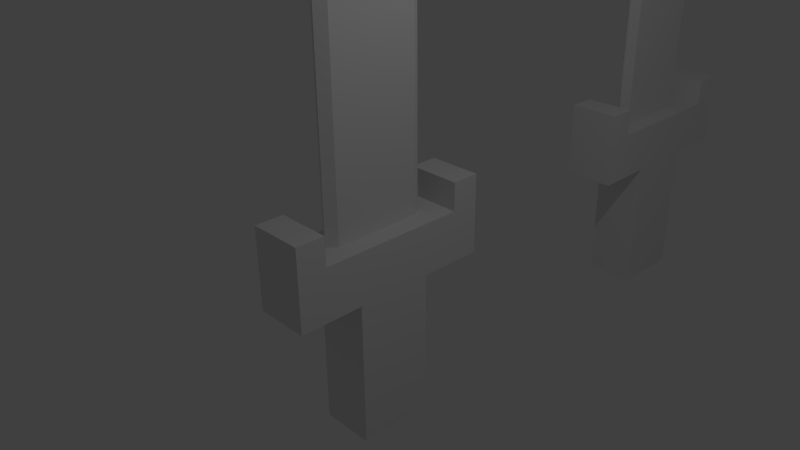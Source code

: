 # Source: Sword.blend  (saved by Blender 2.72.0; exported with 4.5.12 LTS)
import bpy
from mathutils import Matrix  # noqa: F401  (used for matrix-valued properties, if any)

bpy.ops.wm.read_factory_settings(use_empty=True)
scene = bpy.context.scene
scene.name = 'Scene'

# ---- collections
col_collection_1 = bpy.data.collections.new('Collection 1'); scene.collection.children.link(col_collection_1)

# ---- materials (node trees are filled in below, after node groups)
mat_sword = bpy.data.materials.new('Sword')
mat_sword.alpha_threshold = 0.0
mat_sword.use_transparent_shadow = False
mat_sword.roughness = 0.5
mat_sword.line_color = (0.0, 0.0, 0.0, 1.0)
mat_swordhandle = bpy.data.materials.new('SwordHandle')
mat_swordhandle.alpha_threshold = 0.0
mat_swordhandle.use_transparent_shadow = False
mat_swordhandle.roughness = 0.5

# ---- material node trees

# ---- world
world_world = bpy.data.worlds.new('World'); scene.world = world_world
world_world.color = (0.05088, 0.05088, 0.05088)
world_world.use_sun_shadow = False
world_world.sun_shadow_jitter_overblur = 0.0
world_world.cycles.sampling_method = 'MANUAL'
world_world.cycles.sample_map_resolution = 256

# ---- cameras
cam_camera = bpy.data.cameras.new('Camera')
cam_camera.clip_end = 100.0
cam_camera.lens = 35.0
cam_camera.sensor_width = 32.0
cam_camera.sensor_height = 18.0
cam_camera.ortho_scale = 7.314
cam_camera.dof.focus_distance = 0.0
cam_camera.dof.aperture_fstop = 128.0

# ---- lights
light_lamp = bpy.data.lights.new('Lamp', 'POINT')
light_lamp.transmission_factor = 0.0
light_lamp.cutoff_distance = 30.0
light_lamp.energy = 100.0
light_lamp.shadow_buffer_clip_start = 1.001
light_lamp.shadow_soft_size = 0.1
light_lamp.shadow_maximum_resolution = 0.006
light_lamp.use_absolute_resolution = True
light_lamp.cycles.use_multiple_importance_sampling = False

# ---- meshes
me_cube_001 = bpy.data.meshes.new('Cube.001')
me_cube_001.from_pydata([(0.3925, 1.492, -0.3782), (-0.3925, 0.5609, 0.0), (-0.3925, 1.492, -0.3782), (0.3925, 1.492, 0.3782), (0.3925, 0.5609, 0.0), (0.0, 0.7823, 0.3782), (-0.3925, 1.492, 0.3782), (0.0, 1.492, -0.3782), (0.3925, 1.492, 0.0), (0.0, 0.5609, -0.3782), (0.3925, 0.7823, 0.3782), (0.3925, 0.5609, -0.3782), (-0.3925, 1.492, 0.0), (0.0, 1.492, 0.3782), (-0.3925, 0.7823, 0.3782), (-0.3925, 0.5609, -0.3782), (0.0, 1.492, 0.0), (0.0, 0.5609, -2.495), (0.3925, 0.5609, -2.495), (-0.3925, 0.5609, -2.495), (-0.3925, 1.079, -0.3782), (-0.3925, 1.079, 0.3782), (0.0, 1.079, -0.3782), (0.3925, 1.079, 0.0), (0.0, 1.079, 0.3782), (0.3925, 1.079, 0.3782), (0.3925, 1.079, -0.3782), (-0.3925, 1.079, 0.0), (0.3925, 1.492, 0.7927), (-0.3925, 1.492, 0.7927), (0.0, 1.492, 0.7927), (-0.3925, 1.079, 0.7927), (0.0, 1.079, 0.7927), (0.3925, 1.079, 0.7927), (0.2357, 0.5609, -2.495), (0.2357, 1.492, -0.3782), (0.01, 0.7823, 0.3782), (0.2357, 0.5609, -0.3782), (0.2357, 1.492, 0.3782), (0.2357, 1.492, 0.0), (0.2357, 1.079, 0.3782), (0.2357, 1.079, -0.3782), (0.2357, 1.492, 0.7927), (0.2357, 1.079, 0.7927), (-0.2433, 1.492, -0.3782), (-0.2433, 0.5609, -2.495), (-0.2433, 1.492, 0.3782), (-0.01762, 0.7823, 0.3782), (-0.2433, 0.5609, -0.3782), (-0.2433, 1.492, 0.0), (-0.2433, 1.079, 0.3782), (-0.2433, 1.079, -0.3782), (-0.2433, 1.492, 0.7927), (-0.2433, 1.079, 0.7927), (0.0, 0.7823, 7.636), (0.01, 0.7823, 7.636), (-0.01762, 0.7823, 7.636), (0.3925, 0.462, -2.495), (0.3925, 0.462, -0.3782), (0.3925, 0.6444, 0.3782), (-0.3925, 0.462, 0.0), (0.3925, 0.462, 0.0), (-0.3925, 0.6444, 0.3782), (-0.3925, 0.462, -0.3782), (0.0, 0.462, -2.495), (-0.3925, 0.462, -2.495), (0.2357, 0.462, -2.495), (0.1027, 0.6444, 0.3782), (-0.2433, 0.462, -2.495), (-0.1104, 0.6444, 0.3782), (0.1027, 0.6444, 7.636), (-0.1104, 0.6444, 7.636), (0.0, 0.5609, -0.623), (0.3925, 0.5609, -0.623), (-0.3925, 0.5609, -0.623), (0.2357, 0.5609, -0.623), (-0.2433, 0.5609, -0.623), (0.3925, 0.462, -0.623), (-0.3925, 0.462, -0.623), (0.0, 0.5609, -2.26), (0.3925, 0.5609, -2.26), (-0.3925, 0.5609, -2.26), (0.2357, 0.5609, -2.26), (-0.2433, 0.5609, -2.26), (0.3925, 0.462, -2.26), (-0.3925, 0.462, -2.26), (0.3925, -1.492, -0.3782), (0.3925, 0.0, -2.495), (-0.3925, -0.5609, 0.0), (-0.3925, -1.492, -0.3782), (0.3925, -1.492, 0.3782), (0.3925, -0.5609, 0.0), (0.0, -0.7823, 0.3782), (-0.3925, -1.492, 0.3782), (0.3925, 0.0, -0.3782), (0.0, -1.492, -0.3782), (0.3925, -1.492, 0.0), (0.0, -0.5609, -0.3782), (0.3925, -0.7823, 0.3782), (-0.3925, 0.0, -0.3782), (0.3925, -0.5609, -0.3782), (-0.3925, -1.492, 0.0), (0.3925, 0.0, 0.3782), (0.0, -1.492, 0.3782), (-0.3925, -0.7823, 0.3782), (-0.3925, 0.0, 0.3782), (0.0, 0.0, 8.771), (0.3925, 0.0, 0.0), (-0.3925, -0.5609, -0.3782), (-0.3925, 0.0, 0.0), (0.0, -1.492, 0.0), (0.0, -0.5609, -2.495), (-0.3925, 0.0, -2.495), (0.3925, -0.5609, -2.495), (0.0, 0.0, -2.495), (-0.3925, -0.5609, -2.495), (-0.3925, -1.079, -0.3782), (-0.3925, -1.079, 0.3782), (0.0, -1.079, -0.3782), (0.3925, -1.079, 0.0), (0.0, -1.079, 0.3782), (0.3925, -1.079, 0.3782), (0.3925, -1.079, -0.3782), (-0.3925, -1.079, 0.0), (0.3925, -1.492, 0.7927), (-0.3925, -1.492, 0.7927), (0.0, -1.492, 0.7927), (-0.3925, -1.079, 0.7927), (0.0, -1.079, 0.7927), (0.3925, -1.079, 0.7927), (0.2357, -0.5609, -2.495), (0.2357, -1.492, -0.3782), (0.01, -0.7823, 0.3782), (0.2357, -0.5609, -0.3782), (0.2357, -1.492, 0.3782), (0.1027, 0.0, 0.3782), (0.2357, -1.492, 0.0), (0.2357, 0.0, -2.495), (0.2357, -1.079, 0.3782), (0.2357, -1.079, -0.3782), (0.2357, -1.492, 0.7927), (0.2357, -1.079, 0.7927), (-0.2433, 0.0, -2.495), (-0.2433, -1.492, -0.3782), (-0.2433, -0.5609, -2.495), (-0.2433, -1.492, 0.3782), (-0.01762, -0.7823, 0.3782), (-0.2433, -0.5609, -0.3782), (-0.2433, 0.0, 0.3782), (-0.2433, -1.492, 0.0), (-0.2433, -1.079, 0.3782), (-0.2433, -1.079, -0.3782), (-0.2433, -1.492, 0.7927), (-0.2433, -1.079, 0.7927), (0.0, -0.7823, 7.636), (0.01, -0.7823, 7.636), (0.1027, 0.0, 7.636), (-0.01762, -0.7823, 7.636), (-0.1104, 0.0, 7.636), (0.01, 0.0, 8.771), (-0.01762, 0.0, 8.771), (0.3925, -0.462, -2.495), (0.3925, -0.462, -0.3782), (0.3925, -0.6444, 0.3782), (-0.3925, -0.462, 0.0), (0.3925, -0.462, 0.0), (-0.3925, -0.6444, 0.3782), (-0.3925, -0.462, -0.3782), (0.0, -0.462, -2.495), (-0.3925, -0.462, -2.495), (0.2357, -0.462, -2.495), (0.1027, -0.6444, 0.3782), (-0.2433, -0.462, -2.495), (-0.1104, -0.6444, 0.3782), (0.1027, -0.6444, 7.636), (-0.1104, -0.6444, 7.636), (0.1027, 0.0, 8.609), (-0.1104, 0.0, 8.609), (0.0, -0.5609, -0.623), (0.3925, -0.5609, -0.623), (-0.3925, 0.0, -0.623), (-0.3925, -0.5609, -0.623), (0.3925, 0.0, -0.623), (0.2357, -0.5609, -0.623), (-0.2433, -0.5609, -0.623), (0.3925, -0.462, -0.623), (-0.3925, -0.462, -0.623), (0.0, -0.5609, -2.26), (0.3925, -0.5609, -2.26), (-0.3925, -0.5609, -2.26), (0.3925, 0.0, -2.26), (0.2357, -0.5609, -2.26), (-0.2433, -0.5609, -2.26), (0.3925, -0.462, -2.26), (-0.3925, -0.462, -2.26), (-0.3925, 0.0, -2.26), (-0.3925, 0.0, -1.933), (-0.3925, 0.0, -1.605), (-0.3925, 0.0, -1.278), (-0.3925, 0.0, -0.9505), (0.0, 0.5609, -0.9505), (0.0, 0.5609, -1.278), (0.0, 0.5609, -1.605), (0.0, 0.5609, -1.933), (0.3925, 0.5609, -0.9505), (0.3925, 0.5609, -1.278), (0.3925, 0.5609, -1.605), (0.3925, 0.5609, -1.933), (-0.3925, 0.5609, -0.9505), (-0.3925, 0.5609, -1.278), (-0.3925, 0.5609, -1.605), (-0.3925, 0.5609, -1.933), (0.3925, 0.0, -0.9505), (0.3925, 0.0, -1.278), (0.3925, 0.0, -1.605), (0.3925, 0.0, -1.933), (0.2357, 0.5609, -0.9505), (0.2357, 0.5609, -1.278), (0.2357, 0.5609, -1.605), (0.2357, 0.5609, -1.933), (-0.2433, 0.5609, -0.9505), (-0.2433, 0.5609, -1.278), (-0.2433, 0.5609, -1.605), (-0.2433, 0.5609, -1.933), (0.3925, 0.462, -0.9505), (0.3925, 0.462, -1.278), (0.3925, 0.462, -1.605), (0.3925, 0.462, -1.933), (-0.3925, 0.462, -0.9505), (-0.3925, 0.462, -1.278), (-0.3925, 0.462, -1.605), (-0.3925, 0.462, -1.933), (0.0, -0.5609, -0.9505), (0.0, -0.5609, -1.278), (0.0, -0.5609, -1.605), (0.0, -0.5609, -1.933), (0.3925, -0.5609, -0.9505), (0.3925, -0.5609, -1.278), (0.3925, -0.5609, -1.605), (0.3925, -0.5609, -1.933), (-0.3925, -0.5609, -0.9505), (-0.3925, -0.5609, -1.278), (-0.3925, -0.5609, -1.605), (-0.3925, -0.5609, -1.933), (0.2357, -0.5609, -0.9505), (0.2357, -0.5609, -1.278), (0.2357, -0.5609, -1.605), (0.2357, -0.5609, -1.933), (-0.2433, -0.5609, -0.9505), (-0.2433, -0.5609, -1.278), (-0.2433, -0.5609, -1.605), (-0.2433, -0.5609, -1.933), (0.3925, -0.462, -0.9505), (0.3925, -0.462, -1.278), (0.3925, -0.462, -1.605), (0.3925, -0.462, -1.933), (-0.3925, -0.462, -0.9505), (-0.3925, -0.462, -1.278), (-0.3925, -0.462, -1.605), (-0.3925, -0.462, -1.933)], [], [(84, 190, 87, 57), (82, 80, 18, 34), (66, 137, 114, 64), (68, 142, 112, 65), (27, 21, 6, 12), (49, 44, 2, 12), (83, 79, 17, 45), (85, 81, 19, 65), (63, 60, 1, 15), (23, 25, 10, 4), (67, 36, 55, 70), (69, 62, 105, 148), (26, 23, 4, 11), (58, 61, 107, 94), (61, 59, 102, 107), (50, 21, 14, 47), (40, 24, 5, 36), (41, 37, 9, 22), (20, 27, 12, 2), (51, 48, 15, 20), (60, 62, 14, 1), (46, 49, 12, 6), (38, 39, 16, 13), (39, 35, 7, 16), (1, 14, 21, 27), (8, 3, 25, 23), (0, 8, 23, 26), (50, 24, 32, 53), (40, 25, 33, 43), (35, 41, 22, 7), (15, 1, 27, 20), (44, 51, 20, 2), (52, 29, 31, 53), (42, 30, 32, 43), (25, 3, 28, 33), (38, 13, 30, 42), (6, 21, 31, 29), (46, 6, 29, 52), (79, 82, 34, 17), (57, 87, 137, 66), (59, 67, 135, 102), (25, 40, 36, 10), (26, 11, 37, 41), (3, 8, 39, 38), (8, 0, 35, 39), (24, 40, 43, 32), (0, 26, 41, 35), (28, 42, 43, 33), (3, 38, 42, 28), (64, 114, 142, 68), (16, 7, 44, 49), (81, 83, 45, 19), (69, 148, 158, 71), (24, 50, 47, 5), (22, 9, 48, 51), (13, 16, 49, 46), (21, 50, 53, 31), (7, 22, 51, 44), (30, 52, 53, 32), (13, 46, 52, 30), (36, 5, 54, 55), (5, 47, 56, 54), (55, 54, 106, 159), (54, 56, 160, 106), (70, 55, 159, 176), (71, 158, 177), (80, 84, 57, 18), (34, 66, 64, 17), (45, 68, 65, 19), (195, 85, 65, 112), (99, 109, 60, 63), (135, 67, 70, 156), (47, 14, 62, 69), (11, 4, 61, 58), (4, 10, 59, 61), (109, 105, 62, 60), (18, 57, 66, 34), (10, 36, 67, 59), (17, 64, 68, 45), (47, 69, 71, 56), (156, 70, 176), (56, 71, 177, 160), (58, 94, 182, 77), (37, 11, 73, 75), (48, 9, 72, 76), (63, 15, 74, 78), (9, 37, 75, 72), (15, 48, 76, 74), (11, 58, 77, 73), (99, 63, 78, 180), (227, 215, 190, 84), (219, 207, 80, 82), (223, 203, 79, 83), (231, 211, 81, 85), (203, 219, 82, 79), (211, 223, 83, 81), (207, 227, 84, 80), (196, 231, 85, 195), (193, 161, 87, 190), (191, 130, 113, 188), (170, 168, 114, 137), (172, 169, 112, 142), (123, 101, 93, 117), (149, 101, 89, 143), (192, 144, 111, 187), (194, 169, 115, 189), (167, 108, 88, 164), (119, 91, 98, 121), (171, 174, 155, 132), (173, 148, 105, 166), (122, 100, 91, 119), (162, 94, 107, 165), (165, 107, 102, 163), (150, 146, 104, 117), (138, 132, 92, 120), (139, 118, 97, 133), (116, 89, 101, 123), (151, 116, 108, 147), (164, 88, 104, 166), (145, 93, 101, 149), (134, 103, 110, 136), (136, 110, 95, 131), (88, 123, 117, 104), (96, 119, 121, 90), (86, 122, 119, 96), (150, 153, 128, 120), (138, 141, 129, 121), (131, 95, 118, 139), (108, 116, 123, 88), (143, 89, 116, 151), (152, 153, 127, 125), (140, 141, 128, 126), (121, 129, 124, 90), (134, 140, 126, 103), (93, 125, 127, 117), (145, 152, 125, 93), (187, 111, 130, 191), (161, 170, 137, 87), (163, 102, 135, 171), (121, 98, 132, 138), (122, 139, 133, 100), (90, 134, 136, 96), (96, 136, 131, 86), (120, 128, 141, 138), (86, 131, 139, 122), (124, 129, 141, 140), (90, 124, 140, 134), (168, 172, 142, 114), (110, 149, 143, 95), (189, 115, 144, 192), (173, 175, 158, 148), (120, 92, 146, 150), (118, 151, 147, 97), (103, 145, 149, 110), (117, 127, 153, 150), (95, 143, 151, 118), (126, 128, 153, 152), (103, 126, 152, 145), (132, 155, 154, 92), (92, 154, 157, 146), (155, 159, 106, 154), (154, 106, 160, 157), (174, 176, 159, 155), (175, 177, 158), (188, 113, 161, 193), (130, 111, 168, 170), (144, 115, 169, 172), (195, 112, 169, 194), (99, 167, 164, 109), (135, 156, 174, 171), (146, 173, 166, 104), (100, 162, 165, 91), (91, 165, 163, 98), (109, 164, 166, 105), (113, 130, 170, 161), (98, 163, 171, 132), (111, 144, 172, 168), (146, 157, 175, 173), (156, 176, 174), (157, 160, 177, 175), (162, 185, 182, 94), (133, 183, 179, 100), (147, 184, 178, 97), (167, 186, 181, 108), (97, 178, 183, 133), (108, 181, 184, 147), (100, 179, 185, 162), (99, 180, 186, 167), (255, 193, 190, 215), (247, 191, 188, 239), (251, 192, 187, 235), (259, 194, 189, 243), (235, 187, 191, 247), (243, 189, 192, 251), (239, 188, 193, 255), (196, 195, 194, 259), (77, 182, 212, 224), (224, 212, 213, 225), (225, 213, 214, 226), (226, 214, 215, 227), (75, 73, 204, 216), (216, 204, 205, 217), (217, 205, 206, 218), (218, 206, 207, 219), (76, 72, 200, 220), (220, 200, 201, 221), (221, 201, 202, 222), (222, 202, 203, 223), (78, 74, 208, 228), (228, 208, 209, 229), (229, 209, 210, 230), (230, 210, 211, 231), (72, 75, 216, 200), (200, 216, 217, 201), (201, 217, 218, 202), (202, 218, 219, 203), (74, 76, 220, 208), (208, 220, 221, 209), (209, 221, 222, 210), (210, 222, 223, 211), (73, 77, 224, 204), (204, 224, 225, 205), (205, 225, 226, 206), (206, 226, 227, 207), (180, 78, 228, 199), (199, 228, 229, 198), (198, 229, 230, 197), (197, 230, 231, 196), (185, 252, 212, 182), (252, 253, 213, 212), (253, 254, 214, 213), (254, 255, 215, 214), (183, 244, 236, 179), (244, 245, 237, 236), (245, 246, 238, 237), (246, 247, 239, 238), (184, 248, 232, 178), (248, 249, 233, 232), (249, 250, 234, 233), (250, 251, 235, 234), (186, 256, 240, 181), (256, 257, 241, 240), (257, 258, 242, 241), (258, 259, 243, 242), (178, 232, 244, 183), (232, 233, 245, 244), (233, 234, 246, 245), (234, 235, 247, 246), (181, 240, 248, 184), (240, 241, 249, 248), (241, 242, 250, 249), (242, 243, 251, 250), (179, 236, 252, 185), (236, 237, 253, 252), (237, 238, 254, 253), (238, 239, 255, 254), (180, 199, 256, 186), (199, 198, 257, 256), (198, 197, 258, 257), (197, 196, 259, 258)])
me_cube_001.polygons.foreach_set('material_index', [1, 1, 1, 1, 1, 1, 1, 1, 1, 1, 0, 1, 1, 1, 1, 1, 1, 1, 1, 1, 1, 1, 1, 1, 1, 1, 1, 1, 1, 1, 1, 1, 1, 1, 1, 1, 1, 1, 1, 1, 1, 1, 1, 1, 1, 1, 1, 1, 1, 1, 1, 1, 0, 1, 1, 1, 1, 1, 1, 1, 0, 0, 0, 0, 0, 0, 1, 1, 1, 1, 1, 0, 1, 1, 1, 1, 1, 1, 1, 0, 0, 0, 1, 1, 1, 1, 1, 1, 1, 1, 1, 1, 1, 1, 1, 1, 1, 1, 1, 1, 1, 1, 1, 1, 1, 1, 1, 1, 0, 1, 1, 1, 1, 1, 1, 1, 1, 1, 1, 1, 1, 1, 1, 1, 1, 1, 1, 1, 1, 1, 1, 1, 1, 1, 1, 1, 1, 1, 1, 1, 1, 1, 1, 1, 1, 1, 1, 1, 1, 1, 0, 1, 1, 1, 1, 1, 1, 1, 0, 0, 0, 0, 0, 0, 1, 1, 1, 1, 1, 0, 1, 1, 1, 1, 1, 1, 1, 0, 0, 0, 1, 1, 1, 1, 1, 1, 1, 1, 1, 1, 1, 1, 1, 1, 1, 1, 1, 1, 1, 1, 1, 1, 1, 1, 1, 1, 1, 1, 1, 1, 1, 1, 1, 1, 1, 1, 1, 1, 1, 1, 1, 1, 1, 1, 1, 1, 1, 1, 1, 1, 1, 1, 1, 1, 1, 1, 1, 1, 1, 1, 1, 1, 1, 1, 1, 1, 1, 1, 1, 1, 1, 1, 1, 1, 1, 1, 1, 1, 1, 1])
_uv = me_cube_001.uv_layers.new(name='UVMap')
_uv.uv.foreach_set('vector', [0.3257, 0.5338, 0.3237, 0.5338, 0.3237, 0.5332, 0.3257, 0.5332, 0.3327, 0.5538, 0.3334, 0.5538, 0.3334, 0.5545, 0.3327, 0.5545, 0.3341, 0.5486, 0.3341, 0.5473, 0.3351, 0.5473, 0.3351, 0.5486, 0.3361, 0.5486, 0.3361, 0.5473, 0.3367, 0.5473, 0.3367, 0.5486, 0.3191, 0.5495, 0.3191, 0.5505, 0.3174, 0.5505, 0.3174, 0.5495, 0.334, 0.5447, 0.334, 0.5457, 0.3334, 0.5457, 0.3334, 0.5447, 0.3307, 0.5538, 0.3317, 0.5538, 0.3317, 0.5545, 0.3307, 0.5545, 0.3217, 0.5431, 0.3213, 0.5431, 0.3213, 0.5424, 0.3217, 0.5424, 0.3217, 0.5484, 0.3217, 0.5495, 0.3213, 0.5495, 0.3213, 0.5484, 0.3283, 0.5402, 0.3283, 0.5413, 0.327, 0.5413, 0.3261, 0.5402, 0.1844, 2.552e-09, 0.2022, 5.103e-09, 0.2022, 0.6214, 0.1844, 0.6214, 0.3322, 0.5437, 0.3334, 0.5437, 0.3334, 0.5455, 0.3328, 0.5455, 0.3283, 0.5391, 0.3283, 0.5402, 0.3261, 0.5402, 0.3261, 0.5391, 0.3257, 0.5391, 0.3257, 0.5402, 0.3237, 0.5402, 0.3237, 0.5391, 0.3257, 0.5402, 0.3264, 0.5413, 0.3237, 0.5413, 0.3237, 0.5402, 0.3328, 0.5424, 0.3334, 0.5424, 0.3334, 0.5433, 0.3318, 0.5433, 0.3307, 0.5424, 0.3317, 0.5424, 0.3317, 0.5433, 0.3317, 0.5433, 0.32, 0.5529, 0.32, 0.5543, 0.319, 0.5543, 0.319, 0.5529, 0.3191, 0.5484, 0.3191, 0.5495, 0.3174, 0.5495, 0.3174, 0.5484, 0.318, 0.5529, 0.318, 0.5543, 0.3174, 0.5543, 0.3174, 0.5529, 0.3217, 0.5495, 0.321, 0.5505, 0.3204, 0.5505, 0.3213, 0.5495, 0.334, 0.5436, 0.334, 0.5447, 0.3334, 0.5447, 0.3334, 0.5436, 0.3361, 0.5436, 0.3361, 0.5447, 0.3351, 0.5447, 0.3351, 0.5436, 0.3361, 0.5447, 0.3361, 0.5457, 0.3351, 0.5457, 0.3351, 0.5447, 0.3213, 0.5495, 0.3204, 0.5505, 0.3191, 0.5505, 0.3191, 0.5495, 0.3301, 0.5402, 0.3301, 0.5413, 0.3283, 0.5413, 0.3283, 0.5402, 0.3301, 0.5391, 0.3301, 0.5402, 0.3283, 0.5402, 0.3283, 0.5391, 0.3352, 0.5493, 0.3352, 0.55, 0.3334, 0.55, 0.3334, 0.5493, 0.3352, 0.5507, 0.3352, 0.5511, 0.3334, 0.5511, 0.3334, 0.5507, 0.32, 0.5517, 0.32, 0.5529, 0.319, 0.5529, 0.319, 0.5517, 0.3213, 0.5484, 0.3213, 0.5495, 0.3191, 0.5495, 0.3191, 0.5484, 0.318, 0.5517, 0.318, 0.5529, 0.3174, 0.5529, 0.3174, 0.5517, 0.3352, 0.535, 0.3352, 0.5354, 0.3334, 0.5354, 0.3334, 0.535, 0.3352, 0.5336, 0.3352, 0.5343, 0.3334, 0.5343, 0.3334, 0.5336, 0.3283, 0.5413, 0.3301, 0.5413, 0.3301, 0.5424, 0.3283, 0.5424, 0.3361, 0.5436, 0.3351, 0.5436, 0.3351, 0.5424, 0.3361, 0.5424, 0.3174, 0.5505, 0.3191, 0.5505, 0.3191, 0.5517, 0.3174, 0.5517, 0.334, 0.5436, 0.3334, 0.5436, 0.3334, 0.5424, 0.334, 0.5424, 0.3317, 0.5538, 0.3327, 0.5538, 0.3327, 0.5545, 0.3317, 0.5545, 0.3334, 0.5486, 0.3334, 0.5473, 0.3341, 0.5473, 0.3341, 0.5486, 0.3301, 0.5437, 0.3313, 0.5437, 0.3313, 0.5455, 0.3301, 0.5455, 0.3301, 0.5424, 0.3307, 0.5424, 0.3317, 0.5433, 0.3301, 0.5433, 0.3207, 0.5529, 0.3207, 0.5543, 0.32, 0.5543, 0.32, 0.5529, 0.3367, 0.5436, 0.3367, 0.5447, 0.3361, 0.5447, 0.3361, 0.5436, 0.3367, 0.5447, 0.3367, 0.5457, 0.3361, 0.5457, 0.3361, 0.5447, 0.3352, 0.55, 0.3352, 0.5507, 0.3334, 0.5507, 0.3334, 0.55, 0.3207, 0.5517, 0.3207, 0.5529, 0.32, 0.5529, 0.32, 0.5517, 0.3352, 0.5332, 0.3352, 0.5336, 0.3334, 0.5336, 0.3334, 0.5332, 0.3367, 0.5436, 0.3361, 0.5436, 0.3361, 0.5424, 0.3367, 0.5424, 0.3351, 0.5486, 0.3351, 0.5473, 0.3361, 0.5473, 0.3361, 0.5486, 0.3351, 0.5447, 0.3351, 0.5457, 0.334, 0.5457, 0.334, 0.5447, 0.3301, 0.5538, 0.3307, 0.5538, 0.3307, 0.5545, 0.3301, 0.5545, 0.2202, 5.506e-06, 0.3038, 0.0, 0.3035, 0.6214, 0.2202, 0.6214, 0.3317, 0.5424, 0.3328, 0.5424, 0.3318, 0.5433, 0.3317, 0.5433, 0.319, 0.5529, 0.319, 0.5543, 0.318, 0.5543, 0.318, 0.5529, 0.3351, 0.5436, 0.3351, 0.5447, 0.334, 0.5447, 0.334, 0.5436, 0.3352, 0.5489, 0.3352, 0.5493, 0.3334, 0.5493, 0.3334, 0.5489, 0.319, 0.5517, 0.319, 0.5529, 0.318, 0.5529, 0.318, 0.5517, 0.3352, 0.5343, 0.3352, 0.535, 0.3334, 0.535, 0.3334, 0.5343, 0.3351, 0.5436, 0.334, 0.5436, 0.334, 0.5424, 0.3351, 0.5424, 0.9964, 1.0, 0.9951, 1.0, 0.9951, 0.3786, 0.9964, 0.3786, 0.9951, 1.0, 0.9929, 1.0, 0.9929, 0.3786, 0.9951, 0.3786, 0.9964, 0.3786, 0.9951, 0.3786, 0.9951, 0.2814, 0.9964, 0.2814, 0.9951, 0.3786, 0.9929, 0.3786, 0.9929, 0.2814, 0.9951, 0.2814, 0.1844, 0.6214, 0.2022, 0.6214, 0.1011, 0.7186, 0.1011, 0.7047, 0.2202, 0.6214, 0.3035, 0.6214, 0.3035, 0.7047, 0.3261, 0.5338, 0.3257, 0.5338, 0.3257, 0.5332, 0.3261, 0.5332, 0.3341, 0.5489, 0.3341, 0.5486, 0.3351, 0.5486, 0.3351, 0.5489, 0.3361, 0.5489, 0.3361, 0.5486, 0.3367, 0.5486, 0.3367, 0.5489, 0.3237, 0.5431, 0.3217, 0.5431, 0.3217, 0.5424, 0.3237, 0.5424, 0.3237, 0.5484, 0.3237, 0.5495, 0.3217, 0.5495, 0.3217, 0.5484, 0.1011, 2.552e-09, 0.1844, 2.552e-09, 0.1844, 0.6214, 0.1011, 0.6214, 0.3318, 0.5433, 0.3334, 0.5433, 0.3334, 0.5437, 0.3322, 0.5437, 0.3261, 0.5391, 0.3261, 0.5402, 0.3257, 0.5402, 0.3257, 0.5391, 0.3261, 0.5402, 0.327, 0.5413, 0.3264, 0.5413, 0.3257, 0.5402, 0.3237, 0.5495, 0.3237, 0.5505, 0.321, 0.5505, 0.3217, 0.5495, 0.3334, 0.5489, 0.3334, 0.5486, 0.3341, 0.5486, 0.3341, 0.5489, 0.3301, 0.5433, 0.3317, 0.5433, 0.3313, 0.5437, 0.3301, 0.5437, 0.3351, 0.5489, 0.3351, 0.5486, 0.3361, 0.5486, 0.3361, 0.5489, 0.2022, 9.563e-06, 0.2202, 5.506e-06, 0.2202, 0.6214, 0.2022, 0.6214, 0.1011, 0.6214, 0.1844, 0.6214, 0.1011, 0.7047, 0.2022, 0.6214, 0.2202, 0.6214, 0.3035, 0.7047, 0.3033, 0.7186, 0.3257, 0.5391, 0.3237, 0.5391, 0.3237, 0.5384, 0.3257, 0.5384, 0.3327, 0.5485, 0.3334, 0.5485, 0.3334, 0.5492, 0.3327, 0.5492, 0.3307, 0.5485, 0.3317, 0.5485, 0.3317, 0.5492, 0.3307, 0.5492, 0.3217, 0.5484, 0.3213, 0.5484, 0.3213, 0.5477, 0.3217, 0.5477, 0.3317, 0.5485, 0.3327, 0.5485, 0.3327, 0.5492, 0.3317, 0.5492, 0.3301, 0.5485, 0.3307, 0.5485, 0.3307, 0.5492, 0.3301, 0.5492, 0.3261, 0.5391, 0.3257, 0.5391, 0.3257, 0.5384, 0.3261, 0.5384, 0.3237, 0.5484, 0.3217, 0.5484, 0.3217, 0.5477, 0.3237, 0.5477, 0.7126, 0.3967, 0.7075, 0.3967, 0.7075, 0.3943, 0.7126, 0.3943, 0.7309, 0.4438, 0.7327, 0.4438, 0.7327, 0.4462, 0.7309, 0.4462, 0.7256, 0.4438, 0.7283, 0.4438, 0.7283, 0.4462, 0.7256, 0.4462, 0.7024, 0.4208, 0.7013, 0.4208, 0.7013, 0.4184, 0.7024, 0.4184, 0.7283, 0.4438, 0.7309, 0.4438, 0.7309, 0.4462, 0.7283, 0.4462, 0.724, 0.4438, 0.7256, 0.4438, 0.7256, 0.4462, 0.724, 0.4462, 0.7137, 0.3967, 0.7126, 0.3967, 0.7126, 0.3943, 0.7137, 0.3943, 0.7075, 0.4208, 0.7024, 0.4208, 0.7024, 0.4184, 0.7075, 0.4184, 0.3217, 0.5338, 0.3217, 0.5332, 0.3237, 0.5332, 0.3237, 0.5338, 0.3307, 0.5385, 0.3307, 0.5391, 0.3301, 0.5391, 0.3301, 0.5385, 0.3341, 0.546, 0.3351, 0.546, 0.3351, 0.5473, 0.3341, 0.5473, 0.3361, 0.546, 0.3367, 0.546, 0.3367, 0.5473, 0.3361, 0.5473, 0.3283, 0.5495, 0.3301, 0.5495, 0.3301, 0.5505, 0.3283, 0.5505, 0.3307, 0.5402, 0.3301, 0.5402, 0.3301, 0.5391, 0.3307, 0.5391, 0.3328, 0.5385, 0.3328, 0.5391, 0.3317, 0.5391, 0.3317, 0.5385, 0.3257, 0.5431, 0.3257, 0.5424, 0.3261, 0.5424, 0.3261, 0.5431, 0.3257, 0.5484, 0.3261, 0.5484, 0.3261, 0.5495, 0.3257, 0.5495, 0.3191, 0.5402, 0.3213, 0.5402, 0.3204, 0.5413, 0.3191, 0.5413, 0.01783, 2.552e-09, 0.01783, 0.6214, 0.0, 0.6214, 7.704e-09, 0.0, 0.3322, 0.5473, 0.3328, 0.5455, 0.3334, 0.5455, 0.3334, 0.5473, 0.3191, 0.5391, 0.3213, 0.5391, 0.3213, 0.5402, 0.3191, 0.5402, 0.3217, 0.5391, 0.3237, 0.5391, 0.3237, 0.5402, 0.3217, 0.5402, 0.3217, 0.5402, 0.3237, 0.5402, 0.3237, 0.5413, 0.321, 0.5413, 0.3328, 0.5485, 0.3318, 0.5477, 0.3334, 0.5477, 0.3334, 0.5485, 0.3307, 0.5485, 0.3317, 0.5477, 0.3317, 0.5477, 0.3317, 0.5485, 0.3214, 0.5529, 0.3224, 0.5529, 0.3224, 0.5543, 0.3214, 0.5543, 0.3283, 0.5484, 0.3301, 0.5484, 0.3301, 0.5495, 0.3283, 0.5495, 0.3234, 0.5529, 0.324, 0.5529, 0.324, 0.5543, 0.3234, 0.5543, 0.3257, 0.5495, 0.3261, 0.5495, 0.327, 0.5505, 0.3264, 0.5505, 0.3307, 0.5413, 0.3301, 0.5413, 0.3301, 0.5402, 0.3307, 0.5402, 0.3327, 0.5413, 0.3317, 0.5413, 0.3317, 0.5402, 0.3327, 0.5402, 0.3327, 0.5402, 0.3317, 0.5402, 0.3317, 0.5391, 0.3327, 0.5391, 0.3261, 0.5495, 0.3283, 0.5495, 0.3283, 0.5505, 0.327, 0.5505, 0.3174, 0.5402, 0.3191, 0.5402, 0.3191, 0.5413, 0.3174, 0.5413, 0.3174, 0.5391, 0.3191, 0.5391, 0.3191, 0.5402, 0.3174, 0.5402, 0.3334, 0.5515, 0.3352, 0.5515, 0.3352, 0.5522, 0.3334, 0.5522, 0.3334, 0.5529, 0.3352, 0.5529, 0.3352, 0.5533, 0.3334, 0.5533, 0.3214, 0.5517, 0.3224, 0.5517, 0.3224, 0.5529, 0.3214, 0.5529, 0.3261, 0.5484, 0.3283, 0.5484, 0.3283, 0.5495, 0.3261, 0.5495, 0.3234, 0.5517, 0.324, 0.5517, 0.324, 0.5529, 0.3234, 0.5529, 0.3334, 0.5372, 0.3352, 0.5372, 0.3352, 0.5376, 0.3334, 0.5376, 0.3334, 0.5358, 0.3352, 0.5358, 0.3352, 0.5365, 0.3334, 0.5365, 0.3191, 0.5413, 0.3191, 0.5424, 0.3174, 0.5424, 0.3174, 0.5413, 0.3327, 0.5413, 0.3327, 0.5424, 0.3317, 0.5424, 0.3317, 0.5413, 0.3301, 0.5505, 0.3301, 0.5517, 0.3283, 0.5517, 0.3283, 0.5505, 0.3307, 0.5413, 0.3307, 0.5424, 0.3301, 0.5424, 0.3301, 0.5413, 0.3317, 0.5385, 0.3317, 0.5391, 0.3307, 0.5391, 0.3307, 0.5385, 0.3334, 0.546, 0.3341, 0.546, 0.3341, 0.5473, 0.3334, 0.5473, 0.3301, 0.5473, 0.3301, 0.5455, 0.3313, 0.5455, 0.3313, 0.5473, 0.3301, 0.5485, 0.3301, 0.5477, 0.3317, 0.5477, 0.3307, 0.5485, 0.3207, 0.5529, 0.3214, 0.5529, 0.3214, 0.5543, 0.3207, 0.5543, 0.3334, 0.5413, 0.3327, 0.5413, 0.3327, 0.5402, 0.3334, 0.5402, 0.3334, 0.5402, 0.3327, 0.5402, 0.3327, 0.5391, 0.3334, 0.5391, 0.3334, 0.5522, 0.3352, 0.5522, 0.3352, 0.5529, 0.3334, 0.5529, 0.3207, 0.5517, 0.3214, 0.5517, 0.3214, 0.5529, 0.3207, 0.5529, 0.3334, 0.5354, 0.3352, 0.5354, 0.3352, 0.5358, 0.3334, 0.5358, 0.3334, 0.5413, 0.3334, 0.5424, 0.3327, 0.5424, 0.3327, 0.5413, 0.3351, 0.546, 0.3361, 0.546, 0.3361, 0.5473, 0.3351, 0.5473, 0.3317, 0.5402, 0.3307, 0.5402, 0.3307, 0.5391, 0.3317, 0.5391, 0.3334, 0.5385, 0.3334, 0.5391, 0.3328, 0.5391, 0.3328, 0.5385, 0.3868, 6.42e-06, 0.3868, 0.6214, 0.3035, 0.6214, 0.3038, 0.0, 0.3317, 0.5485, 0.3317, 0.5477, 0.3318, 0.5477, 0.3328, 0.5485, 0.3224, 0.5529, 0.3234, 0.5529, 0.3234, 0.5543, 0.3224, 0.5543, 0.3317, 0.5413, 0.3307, 0.5413, 0.3307, 0.5402, 0.3317, 0.5402, 0.3334, 0.5511, 0.3352, 0.5511, 0.3352, 0.5515, 0.3334, 0.5515, 0.3224, 0.5517, 0.3234, 0.5517, 0.3234, 0.5529, 0.3224, 0.5529, 0.3334, 0.5365, 0.3352, 0.5365, 0.3352, 0.5372, 0.3334, 0.5372, 0.3317, 0.5413, 0.3317, 0.5424, 0.3307, 0.5424, 0.3307, 0.5413, 1.0, 0.2814, 1.0, 0.9028, 0.9987, 0.9028, 0.9987, 0.2814, 0.9987, 0.2814, 0.9987, 0.9028, 0.9964, 0.9028, 0.9964, 0.2814, 1.0, 0.9028, 1.0, 1.0, 0.9987, 1.0, 0.9987, 0.9028, 0.9987, 0.9028, 0.9987, 1.0, 0.9964, 1.0, 0.9964, 0.9028, 0.01783, 0.6214, 0.1011, 0.7047, 0.1011, 0.7186, 0.0, 0.6214, 0.3868, 0.6214, 0.3035, 0.7047, 0.3035, 0.6214, 0.3213, 0.5338, 0.3213, 0.5332, 0.3217, 0.5332, 0.3217, 0.5338, 0.3341, 0.5457, 0.3351, 0.5457, 0.3351, 0.546, 0.3341, 0.546, 0.3361, 0.5457, 0.3367, 0.5457, 0.3367, 0.546, 0.3361, 0.546, 0.3237, 0.5431, 0.3237, 0.5424, 0.3257, 0.5424, 0.3257, 0.5431, 0.3237, 0.5484, 0.3257, 0.5484, 0.3257, 0.5495, 0.3237, 0.5495, 0.1011, 2.552e-09, 0.1011, 0.6214, 0.01783, 0.6214, 0.01783, 2.552e-09, 0.3318, 0.5477, 0.3322, 0.5473, 0.3334, 0.5473, 0.3334, 0.5477, 0.3213, 0.5391, 0.3217, 0.5391, 0.3217, 0.5402, 0.3213, 0.5402, 0.3213, 0.5402, 0.3217, 0.5402, 0.321, 0.5413, 0.3204, 0.5413, 0.3237, 0.5495, 0.3257, 0.5495, 0.3264, 0.5505, 0.3237, 0.5505, 0.3334, 0.5457, 0.3341, 0.5457, 0.3341, 0.546, 0.3334, 0.546, 0.3301, 0.5477, 0.3301, 0.5473, 0.3313, 0.5473, 0.3317, 0.5477, 0.3351, 0.5457, 0.3361, 0.5457, 0.3361, 0.546, 0.3351, 0.546, 0.4044, 1.067e-05, 0.4044, 0.6214, 0.3868, 0.6214, 0.3868, 6.42e-06, 0.1011, 0.6214, 0.1011, 0.7047, 0.01783, 0.6214, 0.4044, 0.6214, 0.3033, 0.7186, 0.3035, 0.7047, 0.3868, 0.6214, 0.3217, 0.5391, 0.3217, 0.5384, 0.3237, 0.5384, 0.3237, 0.5391, 0.3307, 0.5332, 0.3307, 0.5339, 0.3301, 0.5339, 0.3301, 0.5332, 0.3328, 0.5332, 0.3328, 0.5339, 0.3317, 0.5339, 0.3317, 0.5332, 0.3257, 0.5484, 0.3257, 0.5477, 0.3261, 0.5477, 0.3261, 0.5484, 0.3317, 0.5332, 0.3317, 0.5339, 0.3307, 0.5339, 0.3307, 0.5332, 0.3334, 0.5332, 0.3334, 0.5339, 0.3328, 0.5339, 0.3328, 0.5332, 0.3213, 0.5391, 0.3213, 0.5384, 0.3217, 0.5384, 0.3217, 0.5391, 0.3237, 0.5484, 0.3237, 0.5477, 0.3257, 0.5477, 0.3257, 0.5484, 0.7024, 0.3967, 0.7024, 0.3943, 0.7075, 0.3943, 0.7075, 0.3967, 0.7257, 0.404, 0.7257, 0.4064, 0.724, 0.4064, 0.724, 0.404, 0.731, 0.404, 0.731, 0.4064, 0.7283, 0.4064, 0.7283, 0.404, 0.7126, 0.4208, 0.7126, 0.4184, 0.7137, 0.4184, 0.7137, 0.4208, 0.7283, 0.404, 0.7283, 0.4064, 0.7257, 0.4064, 0.7257, 0.404, 0.7327, 0.404, 0.7327, 0.4064, 0.731, 0.4064, 0.731, 0.404, 0.7013, 0.3967, 0.7013, 0.3943, 0.7024, 0.3943, 0.7024, 0.3967, 0.7075, 0.4208, 0.7075, 0.4184, 0.7126, 0.4184, 0.7126, 0.4208, 0.7126, 0.4063, 0.7075, 0.4063, 0.7075, 0.4039, 0.7126, 0.4039, 0.8215, 0.5365, 0.8164, 0.5365, 0.8164, 0.5341, 0.8215, 0.5341, 0.7126, 0.4015, 0.7075, 0.4015, 0.7075, 0.3991, 0.7126, 0.3991, 0.8381, 0.5127, 0.833, 0.5127, 0.833, 0.5103, 0.8381, 0.5103, 0.7309, 0.4342, 0.7327, 0.4342, 0.7327, 0.4366, 0.7309, 0.4366, 0.8398, 0.5692, 0.8415, 0.5692, 0.8415, 0.5716, 0.8398, 0.5716, 0.7309, 0.439, 0.7327, 0.439, 0.7327, 0.4414, 0.7309, 0.4414, 0.8564, 0.555, 0.8581, 0.555, 0.8581, 0.5574, 0.8564, 0.5574, 0.7256, 0.4342, 0.7283, 0.4342, 0.7283, 0.4366, 0.7256, 0.4366, 0.8345, 0.5692, 0.8372, 0.5692, 0.8372, 0.5716, 0.8345, 0.5716, 0.7256, 0.439, 0.7283, 0.439, 0.7283, 0.4414, 0.7256, 0.4414, 0.8511, 0.555, 0.8538, 0.555, 0.8538, 0.5574, 0.8511, 0.5574, 0.7024, 0.4303, 0.7013, 0.4303, 0.7013, 0.428, 0.7024, 0.428, 0.8113, 0.5605, 0.8102, 0.5605, 0.8102, 0.5581, 0.8113, 0.5581, 0.7024, 0.4256, 0.7013, 0.4256, 0.7013, 0.4232, 0.7024, 0.4232, 0.8279, 0.5368, 0.8268, 0.5368, 0.8268, 0.5344, 0.8279, 0.5344, 0.7283, 0.4342, 0.7309, 0.4342, 0.7309, 0.4366, 0.7283, 0.4366, 0.8372, 0.5692, 0.8398, 0.5692, 0.8398, 0.5716, 0.8372, 0.5716, 0.7283, 0.439, 0.7309, 0.439, 0.7309, 0.4414, 0.7283, 0.4414, 0.8538, 0.555, 0.8564, 0.555, 0.8564, 0.5574, 0.8538, 0.5574, 0.724, 0.4342, 0.7256, 0.4342, 0.7256, 0.4366, 0.724, 0.4366, 0.8329, 0.5692, 0.8345, 0.5692, 0.8345, 0.5716, 0.8329, 0.5716, 0.724, 0.439, 0.7256, 0.439, 0.7256, 0.4414, 0.724, 0.4414, 0.8494, 0.555, 0.8511, 0.555, 0.8511, 0.5574, 0.8494, 0.5574, 0.7137, 0.4063, 0.7126, 0.4063, 0.7126, 0.4039, 0.7137, 0.4039, 0.8226, 0.5365, 0.8215, 0.5365, 0.8215, 0.5341, 0.8226, 0.5341, 0.7137, 0.4015, 0.7126, 0.4015, 0.7126, 0.3991, 0.7137, 0.3991, 0.8392, 0.5127, 0.8381, 0.5127, 0.8381, 0.5103, 0.8392, 0.5103, 0.7075, 0.4303, 0.7024, 0.4303, 0.7024, 0.428, 0.7075, 0.428, 0.8164, 0.5605, 0.8113, 0.5605, 0.8113, 0.5581, 0.8164, 0.5581, 0.7075, 0.4256, 0.7024, 0.4256, 0.7024, 0.4232, 0.7075, 0.4232, 0.833, 0.5368, 0.8279, 0.5368, 0.8279, 0.5344, 0.833, 0.5344, 0.7024, 0.4063, 0.7024, 0.4039, 0.7075, 0.4039, 0.7075, 0.4063, 0.8113, 0.5365, 0.8113, 0.5341, 0.8164, 0.5341, 0.8164, 0.5365, 0.7024, 0.4015, 0.7024, 0.3991, 0.7075, 0.3991, 0.7075, 0.4015, 0.8279, 0.5127, 0.8279, 0.5103, 0.833, 0.5103, 0.833, 0.5127, 0.7257, 0.3944, 0.7257, 0.3968, 0.724, 0.3968, 0.724, 0.3944, 0.8346, 0.5293, 0.8346, 0.5317, 0.8329, 0.5317, 0.8329, 0.5293, 0.7257, 0.3992, 0.7257, 0.4016, 0.724, 0.4016, 0.724, 0.3992, 0.8512, 0.5152, 0.8512, 0.5176, 0.8494, 0.5176, 0.8494, 0.5152, 0.731, 0.3944, 0.731, 0.3968, 0.7283, 0.3968, 0.7283, 0.3944, 0.8399, 0.5293, 0.8399, 0.5317, 0.8372, 0.5317, 0.8372, 0.5293, 0.731, 0.3992, 0.731, 0.4016, 0.7283, 0.4016, 0.7283, 0.3992, 0.8565, 0.5152, 0.8565, 0.5176, 0.8538, 0.5176, 0.8538, 0.5152, 0.7126, 0.4303, 0.7126, 0.428, 0.7137, 0.428, 0.7137, 0.4303, 0.8215, 0.5605, 0.8215, 0.5581, 0.8226, 0.5581, 0.8226, 0.5605, 0.7126, 0.4256, 0.7126, 0.4232, 0.7137, 0.4232, 0.7137, 0.4256, 0.8381, 0.5368, 0.8381, 0.5344, 0.8392, 0.5344, 0.8392, 0.5368, 0.7283, 0.3944, 0.7283, 0.3968, 0.7257, 0.3968, 0.7257, 0.3944, 0.8372, 0.5293, 0.8372, 0.5317, 0.8346, 0.5317, 0.8346, 0.5293, 0.7283, 0.3992, 0.7283, 0.4016, 0.7257, 0.4016, 0.7257, 0.3992, 0.8538, 0.5152, 0.8538, 0.5176, 0.8512, 0.5176, 0.8512, 0.5152, 0.7327, 0.3944, 0.7327, 0.3968, 0.731, 0.3968, 0.731, 0.3944, 0.8415, 0.5293, 0.8415, 0.5317, 0.8399, 0.5317, 0.8399, 0.5293, 0.7327, 0.3992, 0.7327, 0.4016, 0.731, 0.4016, 0.731, 0.3992, 0.8581, 0.5152, 0.8581, 0.5176, 0.8565, 0.5176, 0.8565, 0.5152, 0.7013, 0.4063, 0.7013, 0.4039, 0.7024, 0.4039, 0.7024, 0.4063, 0.8102, 0.5365, 0.8102, 0.5341, 0.8113, 0.5341, 0.8113, 0.5365, 0.7013, 0.4015, 0.7013, 0.3991, 0.7024, 0.3991, 0.7024, 0.4015, 0.8268, 0.5127, 0.8268, 0.5103, 0.8279, 0.5103, 0.8279, 0.5127, 0.7075, 0.4303, 0.7075, 0.428, 0.7126, 0.428, 0.7126, 0.4303, 0.8164, 0.5605, 0.8164, 0.5581, 0.8215, 0.5581, 0.8215, 0.5605, 0.7075, 0.4256, 0.7075, 0.4232, 0.7126, 0.4232, 0.7126, 0.4256, 0.833, 0.5368, 0.833, 0.5344, 0.8381, 0.5344, 0.8381, 0.5368])
me_cube_001.materials.append(mat_sword)
me_cube_001.materials.append(mat_swordhandle)
me_cube_001.use_remesh_preserve_volume = False
me_cube_001.use_remesh_preserve_attributes = False
me_cube_001.use_mirror_vertex_groups = False
me_cube_001.update()
me_cube = bpy.data.meshes.new('Cube')
me_cube.from_pydata([(0.3925, 1.492, -0.3782), (0.3925, 0.0, -2.495), (-0.3925, 0.5609, 0.0), (-0.3925, 1.492, -0.3782), (0.3925, 1.492, 0.3782), (0.3925, 0.5609, 0.0), (0.0, 0.7823, 0.3782), (-0.3925, 1.492, 0.3782), (0.3925, 0.0, -0.3782), (0.0, 1.492, -0.3782), (0.3925, 1.492, 0.0), (0.0, 0.5609, -0.3782), (0.3925, 0.7823, 0.3782), (-0.3925, 0.0, -0.3782), (0.3925, 0.5609, -0.3782), (-0.3925, 1.492, 0.0), (0.3925, 0.0, 0.3782), (0.0, 1.492, 0.3782), (-0.3925, 0.7823, 0.3782), (-0.3925, 0.0, 0.3782), (0.0, 0.0, 8.771), (0.3925, 0.0, 0.0), (-0.3925, 0.5609, -0.3782), (-0.3925, 0.0, 0.0), (0.0, 1.492, 0.0), (0.0, 0.5609, -2.495), (-0.3925, 0.0, -2.495), (0.3925, 0.5609, -2.495), (0.0, 0.0, -2.495), (-0.3925, 0.5609, -2.495), (-0.3925, 1.079, -0.3782), (-0.3925, 1.079, 0.3782), (0.0, 1.079, -0.3782), (0.3925, 1.079, 0.0), (0.0, 1.079, 0.3782), (0.3925, 1.079, 0.3782), (0.3925, 1.079, -0.3782), (-0.3925, 1.079, 0.0), (0.3925, 1.492, 0.7927), (-0.3925, 1.492, 0.7927), (0.0, 1.492, 0.7927), (-0.3925, 1.079, 0.7927), (0.0, 1.079, 0.7927), (0.3925, 1.079, 0.7927), (0.2357, 0.5609, -2.495), (0.2357, 1.492, -0.3782), (0.01, 0.7823, 0.3782), (0.2357, 0.5609, -0.3782), (0.2357, 1.492, 0.3782), (0.1027, 0.0, 0.3782), (0.2357, 1.492, 0.0), (0.2357, 0.0, -2.495), (0.2357, 1.079, 0.3782), (0.2357, 1.079, -0.3782), (0.2357, 1.492, 0.7927), (0.2357, 1.079, 0.7927), (-0.2433, 0.0, -2.495), (-0.2433, 1.492, -0.3782), (-0.2433, 0.5609, -2.495), (-0.2433, 1.492, 0.3782), (-0.01762, 0.7823, 0.3782), (-0.2433, 0.5609, -0.3782), (-0.2433, 0.0, 0.3782), (-0.2433, 1.492, 0.0), (-0.2433, 1.079, 0.3782), (-0.2433, 1.079, -0.3782), (-0.2433, 1.492, 0.7927), (-0.2433, 1.079, 0.7927), (0.0, 0.7823, 7.636), (0.01, 0.7823, 7.636), (0.1027, 0.0, 7.636), (-0.01762, 0.7823, 7.636), (-0.1104, 0.0, 7.636), (0.01, 0.0, 8.771), (-0.01762, 0.0, 8.771), (0.3925, 0.462, -2.495), (0.3925, 0.462, -0.3782), (0.3925, 0.6444, 0.3782), (-0.3925, 0.462, 0.0), (0.3925, 0.462, 0.0), (-0.3925, 0.6444, 0.3782), (-0.3925, 0.462, -0.3782), (0.0, 0.462, -2.495), (-0.3925, 0.462, -2.495), (0.2357, 0.462, -2.495), (0.1027, 0.6444, 0.3782), (-0.2433, 0.462, -2.495), (-0.1104, 0.6444, 0.3782), (0.1027, 0.6444, 7.636), (-0.1104, 0.6444, 7.636), (0.1027, 0.0, 8.609), (-0.1104, 0.0, 8.609), (0.0, 0.5609, -0.623), (0.3925, 0.5609, -0.623), (-0.3925, 0.0, -0.623), (-0.3925, 0.5609, -0.623), (0.3925, 0.0, -0.623), (0.2357, 0.5609, -0.623), (-0.2433, 0.5609, -0.623), (0.3925, 0.462, -0.623), (-0.3925, 0.462, -0.623), (0.0, 0.5609, -2.26), (0.3925, 0.5609, -2.26), (-0.3925, 0.5609, -2.26), (0.3925, 0.0, -2.26), (0.2357, 0.5609, -2.26), (-0.2433, 0.5609, -2.26), (0.3925, 0.462, -2.26), (-0.3925, 0.462, -2.26), (-0.3925, 0.0, -2.26)], [], [(107, 104, 1, 75), (105, 102, 27, 44), (84, 51, 28, 82), (86, 56, 26, 83), (37, 31, 7, 15), (63, 57, 3, 15), (106, 101, 25, 58), (108, 103, 29, 83), (81, 78, 2, 22), (33, 35, 12, 5), (85, 46, 69, 88), (87, 80, 19, 62), (36, 33, 5, 14), (76, 79, 21, 8), (79, 77, 16, 21), (64, 31, 18, 60), (52, 34, 6, 46), (53, 47, 11, 32), (30, 37, 15, 3), (65, 61, 22, 30), (78, 80, 18, 2), (59, 63, 15, 7), (48, 50, 24, 17), (50, 45, 9, 24), (2, 18, 31, 37), (10, 4, 35, 33), (0, 10, 33, 36), (64, 34, 42, 67), (52, 35, 43, 55), (45, 53, 32, 9), (22, 2, 37, 30), (57, 65, 30, 3), (66, 39, 41, 67), (54, 40, 42, 55), (35, 4, 38, 43), (48, 17, 40, 54), (7, 31, 41, 39), (59, 7, 39, 66), (101, 105, 44, 25), (75, 1, 51, 84), (77, 85, 49, 16), (35, 52, 46, 12), (36, 14, 47, 53), (4, 10, 50, 48), (10, 0, 45, 50), (34, 52, 55, 42), (0, 36, 53, 45), (38, 54, 55, 43), (4, 48, 54, 38), (82, 28, 56, 86), (24, 9, 57, 63), (103, 106, 58, 29), (87, 62, 72, 89), (34, 64, 60, 6), (32, 11, 61, 65), (17, 24, 63, 59), (31, 64, 67, 41), (9, 32, 65, 57), (40, 66, 67, 42), (17, 59, 66, 40), (46, 6, 68, 69), (6, 60, 71, 68), (69, 68, 20, 73), (68, 71, 74, 20), (88, 69, 73, 90), (89, 72, 91), (102, 107, 75, 27), (44, 84, 82, 25), (58, 86, 83, 29), (109, 108, 83, 26), (13, 23, 78, 81), (49, 85, 88, 70), (60, 18, 80, 87), (14, 5, 79, 76), (5, 12, 77, 79), (23, 19, 80, 78), (27, 75, 84, 44), (12, 46, 85, 77), (25, 82, 86, 58), (60, 87, 89, 71), (70, 88, 90), (71, 89, 91, 74), (76, 8, 96, 99), (47, 14, 93, 97), (61, 11, 92, 98), (81, 22, 95, 100), (11, 47, 97, 92), (22, 61, 98, 95), (14, 76, 99, 93), (13, 81, 100, 94), (99, 96, 104, 107), (97, 93, 102, 105), (98, 92, 101, 106), (100, 95, 103, 108), (92, 97, 105, 101), (95, 98, 106, 103), (93, 99, 107, 102), (94, 100, 108, 109)])
me_cube.materials.append(mat_sword)
me_cube.use_remesh_preserve_volume = False
me_cube.use_remesh_preserve_attributes = False
me_cube.use_mirror_vertex_groups = False
me_cube.update()

# ---- objects
ob_sword = bpy.data.objects.new('sword', me_cube_001)
ob_cube = bpy.data.objects.new('Cube', me_cube)
ob_lamp = bpy.data.objects.new('Lamp', light_lamp)
ob_camera = bpy.data.objects.new('Camera', cam_camera)

# ---- transforms, parenting, visibility, modifiers, constraints
ob_sword.location = (0.0, 6.168, 0.0)
ob_sword.lock_rotations_4d = False
ob_sword.empty_display_type = 'ARROWS'
ob_sword.lineart.crease_threshold = 0.0
ob_cube.location = (0.0, 0.0, 0.0)
ob_cube.lock_rotations_4d = False
ob_cube.empty_display_type = 'ARROWS'
ob_cube.lineart.crease_threshold = 0.0
_m = ob_cube.modifiers.new('Mirror', 'MIRROR')
_m.use_axis = (False, True, False)
_m.use_clip = True
ob_lamp.location = (4.076, 1.005, 5.904)
ob_lamp.rotation_euler = (0.6503, 0.05522, 1.866)
ob_lamp.lock_rotations_4d = False
ob_lamp.empty_display_type = 'ARROWS'
ob_lamp.color = (0.0, 0.0, 0.0, 0.0)
ob_lamp.lineart.crease_threshold = 0.0
ob_camera.location = (7.481, -6.508, 5.344)
ob_camera.rotation_euler = (1.109, 0.01082, 0.8149)
ob_camera.lock_rotations_4d = False
ob_camera.empty_display_type = 'ARROWS'
ob_camera.color = (0.0, 0.0, 0.0, 0.0)
ob_camera.display_type = 'WIRE'
ob_camera.lineart.crease_threshold = 0.0

# ---- collection membership
col_collection_1.objects.link(ob_sword)
col_collection_1.objects.link(ob_cube)
col_collection_1.objects.link(ob_lamp)
col_collection_1.objects.link(ob_camera)

# ---- scene / render settings (as saved in the file)
scene.camera = ob_camera
scene.frame_start = 1; scene.frame_end = 250; scene.frame_set(1)
scene.render.engine = 'BLENDER_EEVEE_NEXT'
scene.render.resolution_percentage = 50
scene.render.dither_intensity = 0.0
scene.cycles.use_denoising = False
scene.cycles.samples = 10
scene.cycles.sampling_pattern = 'TABULATED_SOBOL'
scene.cycles.light_sampling_threshold = 0.0
scene.cycles.use_adaptive_sampling = False
scene.cycles.use_light_tree = False
scene.cycles.blur_glossy = 0.0
scene.cycles.pixel_filter_type = 'GAUSSIAN'
scene.cycles.sample_clamp_indirect = 0.0
scene.view_settings.view_transform = 'Standard'
bpy.context.view_layer.update()
